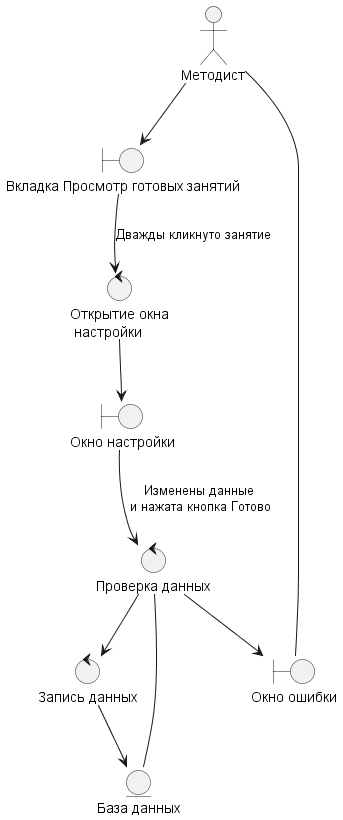

The diagram above was rendered by PlantUML. Its source (embedded in the PNG):
@startuml PrIspravlenieZanyatia.wsd

actor "Методист" as pl

control "Открытие окна\n настройки" as co
control "Проверка данных" as co1
control "Запись данных" as co2

boundary "Окно настройки" as bo1
boundary "Вкладка Просмотр готовых занятий" as bo

entity "База данных" as en
boundary "Окно ошибки" as err

pl --> bo
bo --> co : Дважды кликнуто занятие
co --> bo1
bo1 --> co1 : Изменены данные\n и нажата кнопка Готово
co1 -- en
co1 --> err
err -- pl
co1 --> co2
co2 --> en

@enduml